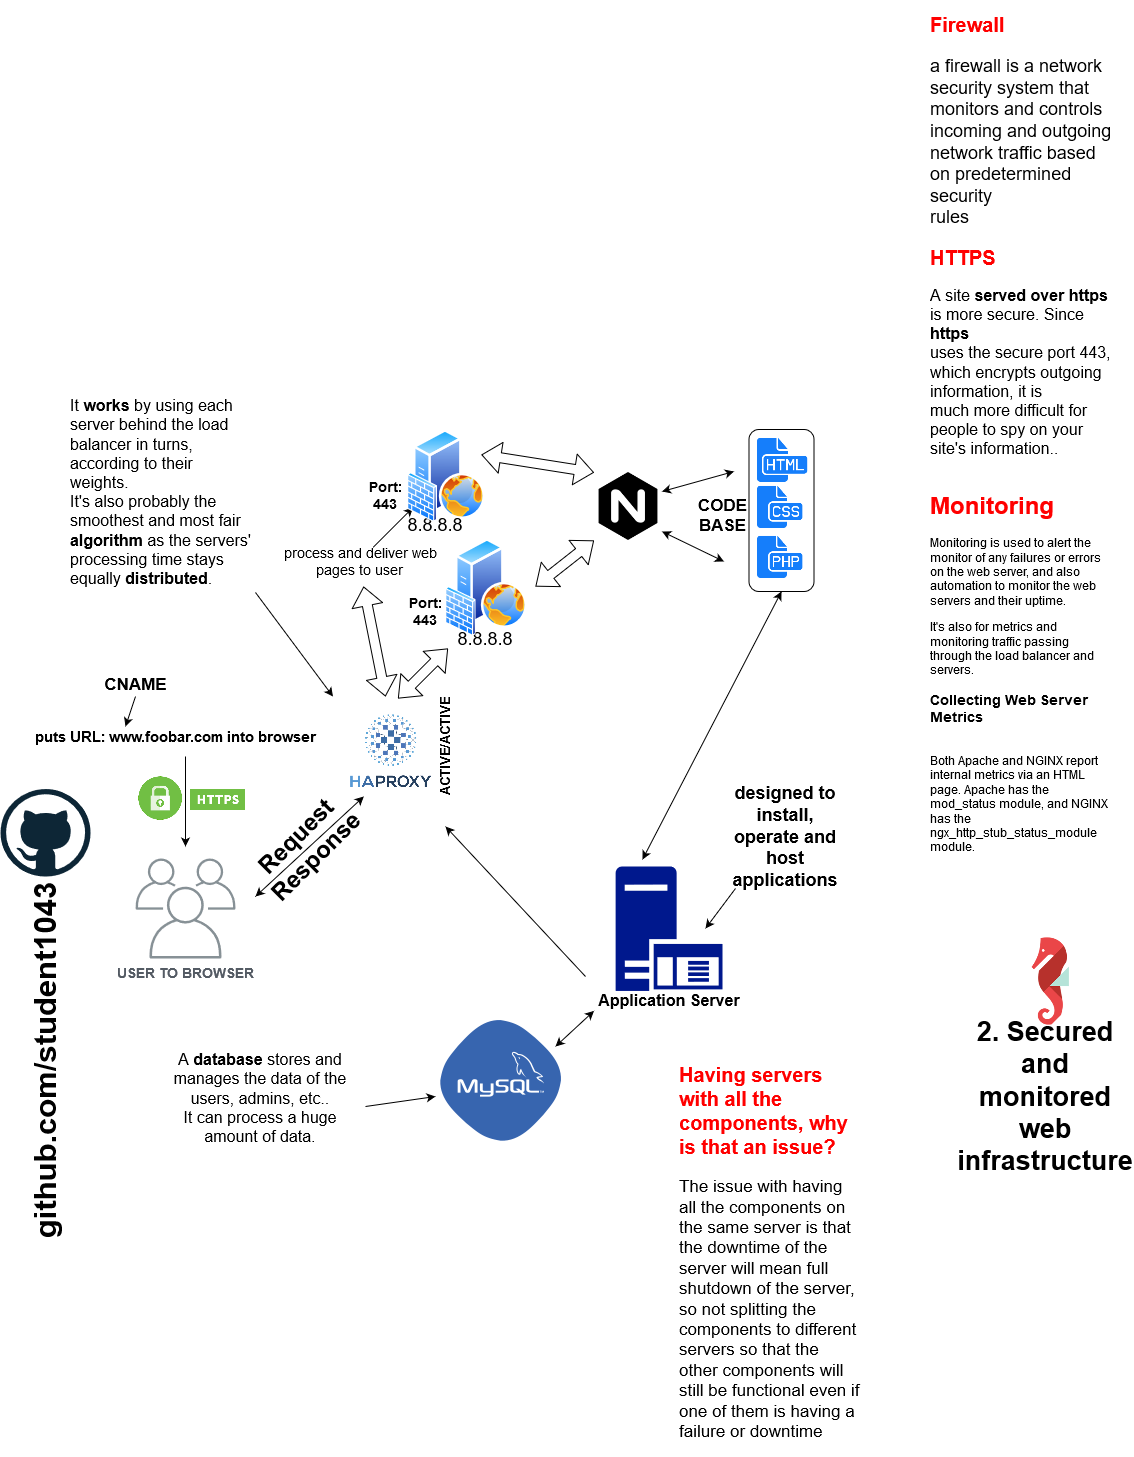

The diagram above was exported from draw.io. Its source (the exported page's mxGraphModel, read from the mxfile embedded in the PNG):
<mxGraphModel dx="868" dy="1306" grid="1" gridSize="10" guides="1" tooltips="1" connect="1" arrows="1" fold="1" page="1" pageScale="1" pageWidth="1169" pageHeight="827" math="0" shadow="0">
  <root>
    <mxCell id="0" />
    <mxCell id="1" parent="0" />
    <mxCell id="DVhq6M37c8PKHibGIPst-3" value="" style="shape=image;verticalLabelPosition=bottom;labelBackgroundColor=#ffffff;verticalAlign=top;aspect=fixed;imageAspect=0;image=https://lh3.googleusercontent.com/proxy/wCpB6VIkCBj9Y3bIOatDF2ycHamPPCD830Il9O4SdjzEo3laELF0pqAHr5HwGjWdr6SEPU8ggswKVKRThS-deVMxgNm3JAVPI0k9ndKy;rotation=0;" vertex="1" parent="1">
      <mxGeometry x="147.09" y="123.77000000000001" width="112.91" height="56.23" as="geometry" />
    </mxCell>
    <mxCell id="hF8MzJoZN3MOLQlKTE3d-16" value="" style="aspect=fixed;perimeter=ellipsePerimeter;html=1;align=center;shadow=0;dashed=0;spacingTop=3;image;image=img/lib/active_directory/web_server.svg;" parent="1" vertex="1">
      <mxGeometry x="427.5" y="-217" width="72" height="90" as="geometry" />
    </mxCell>
    <mxCell id="hF8MzJoZN3MOLQlKTE3d-40" value="" style="rounded=1;whiteSpace=wrap;html=1;fontSize=15;direction=south;" parent="1" vertex="1">
      <mxGeometry x="763.5" y="-217" width="65" height="162" as="geometry" />
    </mxCell>
    <mxCell id="hF8MzJoZN3MOLQlKTE3d-22" value="" style="shape=image;html=1;verticalAlign=top;verticalLabelPosition=bottom;labelBackgroundColor=#ffffff;imageAspect=0;aspect=fixed;image=https://cdn4.iconfinder.com/data/icons/logos-brands-5/24/nginx-128.png;fontSize=15;" parent="1" vertex="1">
      <mxGeometry x="608.5" y="-174" width="68" height="68" as="geometry" />
    </mxCell>
    <mxCell id="hF8MzJoZN3MOLQlKTE3d-2" value="&lt;font style=&quot;font-size: 14px&quot;&gt;&lt;b&gt;USER TO BROWSER&lt;/b&gt;&lt;/font&gt;" style="outlineConnect=0;gradientColor=none;fontColor=#545B64;strokeColor=none;fillColor=#879196;dashed=0;verticalLabelPosition=bottom;verticalAlign=top;align=center;html=1;fontSize=12;fontStyle=0;aspect=fixed;shape=mxgraph.aws4.illustration_users;pointerEvents=1" parent="1" vertex="1">
      <mxGeometry x="150" y="212" width="100" height="100" as="geometry" />
    </mxCell>
    <mxCell id="hF8MzJoZN3MOLQlKTE3d-11" value="" style="endArrow=classic;startArrow=classic;html=1;" parent="1" edge="1">
      <mxGeometry width="50" height="50" relative="1" as="geometry">
        <mxPoint x="270" y="250" as="sourcePoint" />
        <mxPoint x="378.33333333333326" y="150" as="targetPoint" />
      </mxGeometry>
    </mxCell>
    <mxCell id="hF8MzJoZN3MOLQlKTE3d-25" value="" style="edgeStyle=orthogonalEdgeStyle;rounded=0;orthogonalLoop=1;jettySize=auto;html=1;fontSize=19;fontStyle=1" parent="1" source="hF8MzJoZN3MOLQlKTE3d-13" edge="1">
      <mxGeometry relative="1" as="geometry">
        <mxPoint x="200" y="200" as="targetPoint" />
        <Array as="points">
          <mxPoint x="200" y="190" />
        </Array>
      </mxGeometry>
    </mxCell>
    <mxCell id="hF8MzJoZN3MOLQlKTE3d-13" value="&lt;font style=&quot;font-size: 15px;&quot;&gt;puts URL: www.foobar.com into browser&lt;br style=&quot;font-size: 15px;&quot;&gt;&lt;/font&gt;" style="text;strokeColor=none;fillColor=none;html=1;fontSize=15;fontStyle=1;verticalAlign=middle;align=center;rotation=0;" parent="1" vertex="1">
      <mxGeometry x="140" y="70" width="100" height="40" as="geometry" />
    </mxCell>
    <mxCell id="hF8MzJoZN3MOLQlKTE3d-14" value="&lt;div&gt;Response&lt;/div&gt;" style="text;strokeColor=none;fillColor=none;html=1;fontSize=24;fontStyle=1;verticalAlign=middle;align=center;rotation=-45;" parent="1" vertex="1">
      <mxGeometry x="280" y="190" width="100" height="40" as="geometry" />
    </mxCell>
    <mxCell id="hF8MzJoZN3MOLQlKTE3d-30" value="Request" style="text;strokeColor=none;fillColor=none;html=1;fontSize=24;fontStyle=1;verticalAlign=middle;align=center;rotation=-45;" parent="1" vertex="1">
      <mxGeometry x="260" y="170" width="100" height="40" as="geometry" />
    </mxCell>
    <mxCell id="hF8MzJoZN3MOLQlKTE3d-31" value="&lt;font style=&quot;font-size: 18px&quot;&gt;8.8.8.8&lt;/font&gt;" style="text;html=1;strokeColor=none;fillColor=none;align=center;verticalAlign=middle;whiteSpace=wrap;rounded=0;fontSize=15;" parent="1" vertex="1">
      <mxGeometry x="430" y="-132" width="40" height="20" as="geometry" />
    </mxCell>
    <mxCell id="hF8MzJoZN3MOLQlKTE3d-33" value="" style="endArrow=classic;startArrow=classic;html=1;fontSize=15;" parent="1" edge="1">
      <mxGeometry width="50" height="50" relative="1" as="geometry">
        <mxPoint x="676.5" y="-155" as="sourcePoint" />
        <mxPoint x="748.5" y="-175" as="targetPoint" />
      </mxGeometry>
    </mxCell>
    <mxCell id="hF8MzJoZN3MOLQlKTE3d-34" value="" style="endArrow=classic;startArrow=classic;html=1;fontSize=15;" parent="1" edge="1">
      <mxGeometry width="50" height="50" relative="1" as="geometry">
        <mxPoint x="676.5" y="-115" as="sourcePoint" />
        <mxPoint x="738.5" y="-85" as="targetPoint" />
      </mxGeometry>
    </mxCell>
    <mxCell id="hF8MzJoZN3MOLQlKTE3d-35" value="&lt;font style=&quot;font-size: 17px&quot;&gt;&lt;b&gt;CODE BASE&lt;br&gt;&lt;/b&gt;&lt;/font&gt;" style="text;html=1;strokeColor=none;fillColor=none;align=center;verticalAlign=middle;whiteSpace=wrap;rounded=0;fontSize=15;rotation=0;" parent="1" vertex="1">
      <mxGeometry x="688.5" y="-171" width="97" height="80" as="geometry" />
    </mxCell>
    <mxCell id="hF8MzJoZN3MOLQlKTE3d-36" value="" style="shape=image;html=1;verticalAlign=top;verticalLabelPosition=bottom;labelBackgroundColor=#ffffff;imageAspect=0;aspect=fixed;image=https://cdn1.iconfinder.com/data/icons/hawcons/32/700034-icon-76-document-file-html-128.png;fontSize=15;" parent="1" vertex="1">
      <mxGeometry x="771.5" y="-213" width="52" height="52" as="geometry" />
    </mxCell>
    <mxCell id="hF8MzJoZN3MOLQlKTE3d-37" value="" style="shape=image;html=1;verticalAlign=top;verticalLabelPosition=bottom;labelBackgroundColor=#ffffff;imageAspect=0;aspect=fixed;image=https://cdn1.iconfinder.com/data/icons/hawcons/32/700035-icon-77-document-file-css-128.png;fontSize=15;" parent="1" vertex="1">
      <mxGeometry x="768.5" y="-165" width="50" height="50" as="geometry" />
    </mxCell>
    <mxCell id="hF8MzJoZN3MOLQlKTE3d-38" value="" style="shape=image;html=1;verticalAlign=top;verticalLabelPosition=bottom;labelBackgroundColor=#ffffff;imageAspect=0;aspect=fixed;image=https://cdn1.iconfinder.com/data/icons/hawcons/32/700045-icon-86-document-file-php-128.png;fontSize=15;" parent="1" vertex="1">
      <mxGeometry x="768.5" y="-115" width="50" height="50" as="geometry" />
    </mxCell>
    <mxCell id="hF8MzJoZN3MOLQlKTE3d-41" value="" style="aspect=fixed;pointerEvents=1;shadow=0;dashed=0;html=1;strokeColor=none;labelPosition=center;verticalLabelPosition=bottom;verticalAlign=top;align=center;fillColor=#00188D;shape=mxgraph.mscae.enterprise.application_server;fontSize=15;" parent="1" vertex="1">
      <mxGeometry x="630" y="220" width="107" height="124.42" as="geometry" />
    </mxCell>
    <mxCell id="hF8MzJoZN3MOLQlKTE3d-43" value="&lt;font style=&quot;font-size: 18px&quot;&gt;&lt;b&gt;&lt;font style=&quot;font-size: 18px&quot;&gt;&lt;span class=&quot;ILfuVd&quot;&gt;&lt;span class=&quot;e24Kjd&quot;&gt;designed to install, operate and host applications&lt;/span&gt;&lt;/span&gt;&lt;/font&gt;&lt;/b&gt;&lt;/font&gt;" style="text;html=1;strokeColor=none;fillColor=none;align=center;verticalAlign=middle;whiteSpace=wrap;rounded=0;fontSize=15;" parent="1" vertex="1">
      <mxGeometry x="780" y="180" width="40" height="20" as="geometry" />
    </mxCell>
    <mxCell id="hF8MzJoZN3MOLQlKTE3d-44" value="&lt;font style=&quot;font-size: 16px&quot;&gt;&lt;b&gt;Application Server&lt;/b&gt;&lt;/font&gt;" style="text;html=1;strokeColor=none;fillColor=none;align=center;verticalAlign=middle;whiteSpace=wrap;rounded=0;fontSize=15;" parent="1" vertex="1">
      <mxGeometry x="608.5" y="344.42" width="150" height="20" as="geometry" />
    </mxCell>
    <mxCell id="hF8MzJoZN3MOLQlKTE3d-46" value="" style="shape=image;html=1;verticalAlign=top;verticalLabelPosition=bottom;labelBackgroundColor=#ffffff;imageAspect=0;aspect=fixed;image=https://cdn4.iconfinder.com/data/icons/logos-3/426/mysql-128.png;fontSize=15;" parent="1" vertex="1">
      <mxGeometry x="452" y="370" width="128" height="128" as="geometry" />
    </mxCell>
    <mxCell id="hF8MzJoZN3MOLQlKTE3d-48" value="" style="endArrow=classic;startArrow=classic;html=1;fontSize=15;entryX=1;entryY=0.5;entryDx=0;entryDy=0;exitX=0.252;exitY=-0.056;exitDx=0;exitDy=0;exitPerimeter=0;" parent="1" source="hF8MzJoZN3MOLQlKTE3d-41" target="hF8MzJoZN3MOLQlKTE3d-40" edge="1">
      <mxGeometry width="50" height="50" relative="1" as="geometry">
        <mxPoint x="635" y="212" as="sourcePoint" />
        <mxPoint x="685" y="162" as="targetPoint" />
      </mxGeometry>
    </mxCell>
    <mxCell id="hF8MzJoZN3MOLQlKTE3d-49" value="" style="endArrow=classic;startArrow=classic;html=1;fontSize=15;entryX=0;entryY=1;entryDx=0;entryDy=0;" parent="1" target="hF8MzJoZN3MOLQlKTE3d-44" edge="1">
      <mxGeometry width="50" height="50" relative="1" as="geometry">
        <mxPoint x="570" y="400" as="sourcePoint" />
        <mxPoint x="620" y="364" as="targetPoint" />
      </mxGeometry>
    </mxCell>
    <mxCell id="hF8MzJoZN3MOLQlKTE3d-50" value="" style="endArrow=classic;html=1;fontSize=15;" parent="1" edge="1">
      <mxGeometry width="50" height="50" relative="1" as="geometry">
        <mxPoint x="600" y="330" as="sourcePoint" />
        <mxPoint x="460" y="180" as="targetPoint" />
      </mxGeometry>
    </mxCell>
    <mxCell id="hF8MzJoZN3MOLQlKTE3d-51" value="" style="endArrow=classic;html=1;fontSize=15;entryX=0;entryY=0.25;entryDx=0;entryDy=0;" parent="1" target="hF8MzJoZN3MOLQlKTE3d-13" edge="1">
      <mxGeometry width="50" height="50" relative="1" as="geometry">
        <mxPoint x="150" y="50" as="sourcePoint" />
        <mxPoint x="190" y="10" as="targetPoint" />
      </mxGeometry>
    </mxCell>
    <mxCell id="hF8MzJoZN3MOLQlKTE3d-52" value="CNAME" style="text;strokeColor=none;fillColor=none;html=1;fontSize=17;fontStyle=1;verticalAlign=middle;align=center;" parent="1" vertex="1">
      <mxGeometry x="100" y="18" width="100" height="40" as="geometry" />
    </mxCell>
    <mxCell id="hF8MzJoZN3MOLQlKTE3d-57" value="" style="endArrow=classic;html=1;fontSize=17;" parent="1" edge="1">
      <mxGeometry width="50" height="50" relative="1" as="geometry">
        <mxPoint x="750" y="242" as="sourcePoint" />
        <mxPoint x="720" y="282" as="targetPoint" />
      </mxGeometry>
    </mxCell>
    <mxCell id="hF8MzJoZN3MOLQlKTE3d-59" value="" style="endArrow=classic;html=1;fontSize=17;" parent="1" edge="1">
      <mxGeometry width="50" height="50" relative="1" as="geometry">
        <mxPoint x="380" y="460" as="sourcePoint" />
        <mxPoint x="450" y="450" as="targetPoint" />
      </mxGeometry>
    </mxCell>
    <mxCell id="hF8MzJoZN3MOLQlKTE3d-61" value="&lt;div&gt;&lt;font style=&quot;font-size: 16px&quot;&gt;&lt;span class=&quot;ILfuVd NA6bn&quot;&gt;&lt;span class=&quot;e24Kjd&quot;&gt;A &lt;b&gt;database&lt;/b&gt; stores and manages the data of the users, admins, etc..&lt;/span&gt;&lt;/span&gt;&lt;/font&gt;&lt;/div&gt;&lt;div&gt;&lt;font style=&quot;font-size: 16px&quot;&gt;&lt;span class=&quot;ILfuVd NA6bn&quot;&gt;&lt;span class=&quot;e24Kjd&quot;&gt;It can process a huge amount of data.&lt;br&gt;&lt;/span&gt;&lt;/span&gt;&lt;/font&gt;&lt;/div&gt;&lt;div&gt;&lt;font style=&quot;font-size: 16px&quot;&gt;&lt;span class=&quot;ILfuVd NA6bn&quot;&gt;&lt;span class=&quot;e24Kjd&quot;&gt;&lt;/span&gt;&lt;/span&gt;&lt;/font&gt;&lt;/div&gt;" style="text;html=1;strokeColor=none;fillColor=none;spacing=5;spacingTop=-20;whiteSpace=wrap;overflow=hidden;rounded=0;fontSize=8;align=center;" parent="1" vertex="1">
      <mxGeometry x="180" y="414" width="190" height="120" as="geometry" />
    </mxCell>
    <mxCell id="hF8MzJoZN3MOLQlKTE3d-62" value="&lt;font style=&quot;font-size: 14px&quot;&gt;process and deliver web pages to user&lt;br&gt;&lt;/font&gt;" style="text;html=1;strokeColor=none;fillColor=none;spacing=5;spacingTop=-20;whiteSpace=wrap;overflow=hidden;rounded=0;fontSize=8;align=center;" parent="1" vertex="1">
      <mxGeometry x="280" y="-91" width="190" height="31" as="geometry" />
    </mxCell>
    <mxCell id="hF8MzJoZN3MOLQlKTE3d-65" value="" style="dashed=0;outlineConnect=0;html=1;align=center;labelPosition=center;verticalLabelPosition=bottom;verticalAlign=top;shape=mxgraph.weblogos.github;fontSize=8;" parent="1" vertex="1">
      <mxGeometry x="15" y="142.5" width="90" height="87.5" as="geometry" />
    </mxCell>
    <mxCell id="hF8MzJoZN3MOLQlKTE3d-66" value="&lt;font style=&quot;font-size: 31px&quot;&gt;&lt;b&gt;github.com/student1043&lt;/b&gt;&lt;/font&gt;" style="text;html=1;strokeColor=none;fillColor=none;align=center;verticalAlign=middle;whiteSpace=wrap;rounded=0;fontSize=8;rotation=-90;" parent="1" vertex="1">
      <mxGeometry x="40" y="404" width="40" height="20" as="geometry" />
    </mxCell>
    <mxCell id="hF8MzJoZN3MOLQlKTE3d-67" value="&lt;h4 class=&quot;task&quot; style=&quot;font-size: 27px&quot;&gt;&lt;font style=&quot;font-size: 27px&quot;&gt;2. Secured and monitored web infrastructure&lt;br&gt;      &lt;/font&gt;&lt;/h4&gt;" style="text;html=1;strokeColor=none;fillColor=none;align=center;verticalAlign=middle;whiteSpace=wrap;rounded=0;fontSize=8;" parent="1" vertex="1">
      <mxGeometry x="1040" y="440" width="40" height="20" as="geometry" />
    </mxCell>
    <mxCell id="hF8MzJoZN3MOLQlKTE3d-69" value="" style="shape=image;verticalLabelPosition=bottom;labelBackgroundColor=#ffffff;verticalAlign=top;aspect=fixed;imageAspect=0;image=https://ph-files.imgix.net/75aa6247-480b-460b-b31b-e1365169cd1b?auto=format;" parent="1" vertex="1">
      <mxGeometry x="1010" y="280" width="110" height="110" as="geometry" />
    </mxCell>
    <mxCell id="pZE1HnSqY8WE9hwxwzrb-2" value="" style="shape=image;verticalLabelPosition=bottom;labelBackgroundColor=#ffffff;verticalAlign=top;aspect=fixed;imageAspect=0;image=https://png2.cleanpng.com/sh/426a3ed1fb5f1be0f601e8c12129f628/L0KzQYq3U8E5N5Z0fZH0aYP2gLBuTfhieKN0kOs2bHBkdH7pgfxidpRuhtk2cILyiMq0kBVzfpZ3RdN5cHzsc7L7if9vNZVqReJ7b4j8PcH5jCRwa5DxRdpqcILyiMq0lPVkcJ90hNHwaXX2PYbqWPZibZQ6fdg9ZUm6PoaBWcE0QGU9SacAMkm1QIO9Uck5OGMziNDw/kisspng-haproxy-load-balancing-proxy-server-application-de-proxy-protocol-haproxy-technologies-5c8faec5ef4e97.5891384815529202619802.png;" parent="1" vertex="1">
      <mxGeometry x="347.5" y="50" width="115" height="115" as="geometry" />
    </mxCell>
    <mxCell id="pZE1HnSqY8WE9hwxwzrb-9" value="" style="endArrow=classic;html=1;" parent="1" edge="1">
      <mxGeometry width="50" height="50" relative="1" as="geometry">
        <mxPoint x="387.5" y="-99" as="sourcePoint" />
        <mxPoint x="427.5" y="-139" as="targetPoint" />
      </mxGeometry>
    </mxCell>
    <mxCell id="pZE1HnSqY8WE9hwxwzrb-13" value="" style="aspect=fixed;perimeter=ellipsePerimeter;html=1;align=center;shadow=0;dashed=0;spacingTop=3;image;image=img/lib/active_directory/web_server.svg;" parent="1" vertex="1">
      <mxGeometry x="470" y="-108" width="72" height="90" as="geometry" />
    </mxCell>
    <mxCell id="pZE1HnSqY8WE9hwxwzrb-14" value="&lt;font style=&quot;font-size: 18px&quot;&gt;8.8.8.8&lt;/font&gt;" style="text;html=1;strokeColor=none;fillColor=none;align=center;verticalAlign=middle;whiteSpace=wrap;rounded=0;fontSize=15;" parent="1" vertex="1">
      <mxGeometry x="480" y="-18" width="40" height="20" as="geometry" />
    </mxCell>
    <mxCell id="pZE1HnSqY8WE9hwxwzrb-20" value="" style="shape=flexArrow;endArrow=classic;startArrow=classic;html=1;" parent="1" target="hF8MzJoZN3MOLQlKTE3d-62" edge="1">
      <mxGeometry width="50" height="50" relative="1" as="geometry">
        <mxPoint x="400" y="50" as="sourcePoint" />
        <mxPoint x="430" as="targetPoint" />
      </mxGeometry>
    </mxCell>
    <mxCell id="pZE1HnSqY8WE9hwxwzrb-21" value="" style="shape=flexArrow;endArrow=classic;startArrow=classic;html=1;" parent="1" edge="1">
      <mxGeometry width="50" height="50" relative="1" as="geometry">
        <mxPoint x="412.5" y="52" as="sourcePoint" />
        <mxPoint x="462.5" y="2" as="targetPoint" />
      </mxGeometry>
    </mxCell>
    <mxCell id="pZE1HnSqY8WE9hwxwzrb-22" value="" style="shape=flexArrow;endArrow=classic;startArrow=classic;html=1;exitX=1;exitY=0.25;exitDx=0;exitDy=0;entryX=0;entryY=0;entryDx=0;entryDy=0;" parent="1" source="hF8MzJoZN3MOLQlKTE3d-16" target="hF8MzJoZN3MOLQlKTE3d-22" edge="1">
      <mxGeometry width="50" height="50" relative="1" as="geometry">
        <mxPoint x="520" y="-140" as="sourcePoint" />
        <mxPoint x="570" y="-190" as="targetPoint" />
      </mxGeometry>
    </mxCell>
    <mxCell id="pZE1HnSqY8WE9hwxwzrb-23" value="" style="shape=flexArrow;endArrow=classic;startArrow=classic;html=1;entryX=0;entryY=1;entryDx=0;entryDy=0;" parent="1" target="hF8MzJoZN3MOLQlKTE3d-22" edge="1">
      <mxGeometry width="50" height="50" relative="1" as="geometry">
        <mxPoint x="550" y="-60" as="sourcePoint" />
        <mxPoint x="600" y="-110" as="targetPoint" />
      </mxGeometry>
    </mxCell>
    <mxCell id="pZE1HnSqY8WE9hwxwzrb-24" value="&lt;font style=&quot;font-size: 16px&quot;&gt;&lt;span class=&quot;ILfuVd&quot;&gt;&lt;span class=&quot;e24Kjd&quot;&gt;It &lt;b&gt;works&lt;/b&gt; by using each &lt;br&gt;server behind the load balancer in turns, according to their weights. &lt;br&gt;It's also probably the smoothest and most fair &lt;b&gt;algorithm&lt;/b&gt; as the servers' processing time stays equally &lt;b&gt;distributed&lt;/b&gt;.&lt;/span&gt;&lt;/span&gt;&lt;/font&gt;" style="text;html=1;strokeColor=none;fillColor=none;spacing=5;spacingTop=-20;whiteSpace=wrap;overflow=hidden;rounded=0;" parent="1" vertex="1">
      <mxGeometry x="80" y="-240" width="190" height="186" as="geometry" />
    </mxCell>
    <mxCell id="pZE1HnSqY8WE9hwxwzrb-26" value="" style="endArrow=classic;html=1;entryX=0;entryY=0;entryDx=0;entryDy=0;exitX=1;exitY=1;exitDx=0;exitDy=0;" parent="1" source="pZE1HnSqY8WE9hwxwzrb-24" target="pZE1HnSqY8WE9hwxwzrb-2" edge="1">
      <mxGeometry width="50" height="50" relative="1" as="geometry">
        <mxPoint x="240" y="-10" as="sourcePoint" />
        <mxPoint x="290" y="-60" as="targetPoint" />
      </mxGeometry>
    </mxCell>
    <mxCell id="pZE1HnSqY8WE9hwxwzrb-27" value="&lt;font style=&quot;font-size: 13px&quot;&gt;&lt;b&gt;ACTIVE/ACTIVE&lt;/b&gt;&lt;/font&gt;" style="text;html=1;strokeColor=none;fillColor=none;align=center;verticalAlign=middle;whiteSpace=wrap;rounded=0;rotation=-90;" parent="1" vertex="1">
      <mxGeometry x="440" y="90" width="40" height="20" as="geometry" />
    </mxCell>
    <mxCell id="pZE1HnSqY8WE9hwxwzrb-29" value="&lt;h1 style=&quot;font-size: 20px&quot;&gt;&lt;font style=&quot;font-size: 20px&quot; color=&quot;#FF0000&quot;&gt;Firewall&lt;/font&gt;&lt;br&gt;&lt;/h1&gt;&lt;p style=&quot;font-size: 18px&quot;&gt;&lt;span&gt;a firewall is a network security system that monitors and controls&lt;br&gt; incoming and outgoing network traffic based on predetermined security &lt;br&gt;rules&lt;/span&gt;&lt;/p&gt;" style="text;html=1;strokeColor=none;fillColor=none;spacing=5;spacingTop=-20;whiteSpace=wrap;overflow=hidden;rounded=0;" parent="1" vertex="1">
      <mxGeometry x="940" y="-636" width="190" height="306" as="geometry" />
    </mxCell>
    <mxCell id="pZE1HnSqY8WE9hwxwzrb-30" value="&lt;h1 style=&quot;font-size: 20px&quot;&gt;&lt;font color=&quot;#FF0000&quot;&gt;Having servers with all the components, why is that an issue?&lt;/font&gt;&lt;font style=&quot;font-size: 20px&quot;&gt;&lt;br&gt;&lt;/font&gt;&lt;/h1&gt;&lt;p style=&quot;font-size: 17px&quot;&gt;The issue with having all the components on the same server is that the downtime of the server will mean full shutdown of the server, so not splitting the components to different servers so that the other components will still be functional even if one of them is having a failure or downtime&lt;font style=&quot;font-size: 17px&quot;&gt;&lt;br&gt;&lt;/font&gt;&lt;/p&gt;" style="text;html=1;strokeColor=none;fillColor=none;spacing=5;spacingTop=-20;whiteSpace=wrap;overflow=hidden;rounded=0;" parent="1" vertex="1">
      <mxGeometry x="688.5" y="414" width="190" height="396" as="geometry" />
    </mxCell>
    <mxCell id="pZE1HnSqY8WE9hwxwzrb-31" value="&lt;h1 style=&quot;font-size: 16px&quot;&gt;&lt;font style=&quot;font-size: 20px&quot; color=&quot;#FF0000&quot;&gt;HTTPS&lt;/font&gt;&lt;/h1&gt;&lt;p style=&quot;font-size: 16px&quot;&gt;&lt;font style=&quot;font-size: 16px&quot;&gt;&lt;span class=&quot;ILfuVd NA6bn&quot;&gt;&lt;span class=&quot;e24Kjd&quot;&gt;&lt;span class=&quot;ILfuVd&quot;&gt;&lt;span class=&quot;e24Kjd&quot;&gt;A site &lt;b&gt;served over https&lt;/b&gt; is more secure. Since &lt;b&gt;https&lt;/b&gt;&lt;br&gt; uses the secure port 443, which encrypts outgoing information, it is &lt;br&gt;much more difficult for people to spy on your site's information.&lt;/span&gt;&lt;/span&gt;.&lt;/span&gt;&lt;/span&gt;&lt;/font&gt;&lt;/p&gt;" style="text;html=1;strokeColor=none;fillColor=none;spacing=5;spacingTop=-20;whiteSpace=wrap;overflow=hidden;rounded=0;" parent="1" vertex="1">
      <mxGeometry x="940" y="-401" width="190" height="240" as="geometry" />
    </mxCell>
    <mxCell id="DVhq6M37c8PKHibGIPst-1" value="" style="aspect=fixed;perimeter=ellipsePerimeter;html=1;align=center;shadow=0;dashed=0;spacingTop=3;image;image=img/lib/active_directory/firewall.svg;" vertex="1" parent="1">
      <mxGeometry x="421.5" y="-174" width="30.5" height="50" as="geometry" />
    </mxCell>
    <mxCell id="DVhq6M37c8PKHibGIPst-2" value="" style="aspect=fixed;perimeter=ellipsePerimeter;html=1;align=center;shadow=0;dashed=0;spacingTop=3;image;image=img/lib/active_directory/firewall.svg;" vertex="1" parent="1">
      <mxGeometry x="460" y="-60" width="30.5" height="50" as="geometry" />
    </mxCell>
    <mxCell id="DVhq6M37c8PKHibGIPst-5" value="&lt;font style=&quot;font-size: 14px&quot;&gt;&lt;b&gt;Port: 443&lt;br&gt;&lt;/b&gt;&lt;/font&gt;" style="text;html=1;strokeColor=none;fillColor=none;align=center;verticalAlign=middle;whiteSpace=wrap;rounded=0;" vertex="1" parent="1">
      <mxGeometry x="380" y="-161" width="40" height="20" as="geometry" />
    </mxCell>
    <mxCell id="DVhq6M37c8PKHibGIPst-8" value="&lt;font style=&quot;font-size: 14px&quot;&gt;&lt;b&gt;Port: 443&lt;br&gt;&lt;/b&gt;&lt;/font&gt;" style="text;html=1;strokeColor=none;fillColor=none;align=center;verticalAlign=middle;whiteSpace=wrap;rounded=0;" vertex="1" parent="1">
      <mxGeometry x="420" y="-45" width="40" height="20" as="geometry" />
    </mxCell>
    <mxCell id="DVhq6M37c8PKHibGIPst-11" value="&lt;h1&gt;&lt;font color=&quot;#FF0000&quot;&gt;Monitoring&lt;/font&gt;&lt;/h1&gt;&lt;p&gt;Monitoring is used to alert the monitor of any failures or errors on the web server, and also automation to monitor the web servers and their uptime.&lt;/p&gt;&lt;p&gt;It's also for metrics and monitoring traffic passing through the load balancer and servers.&lt;/p&gt;&lt;h3&gt;Collecting Web Server Metrics&lt;/h3&gt;&lt;br/&gt;Both Apache and NGINX report internal metrics via an HTML page. Apache has the &lt;a href=&quot;https://httpd.apache.org/docs/2.4/mod/mod_status.html&quot;&gt;mod_status&lt;/a&gt; module, and NGINX has the &lt;a href=&quot;http://nginx.org/libxslt/en/docs/http/ngx_http_stub_status_module.html&quot;&gt;ngx_http_stub_status_module&lt;/a&gt; module.&lt;p&gt;&lt;br&gt;&lt;/p&gt;&lt;p&gt;&lt;br&gt;&lt;/p&gt;" style="text;html=1;strokeColor=none;fillColor=none;spacing=5;spacingTop=-20;whiteSpace=wrap;overflow=hidden;rounded=0;" vertex="1" parent="1">
      <mxGeometry x="940" y="-161" width="190" height="381" as="geometry" />
    </mxCell>
  </root>
</mxGraphModel>